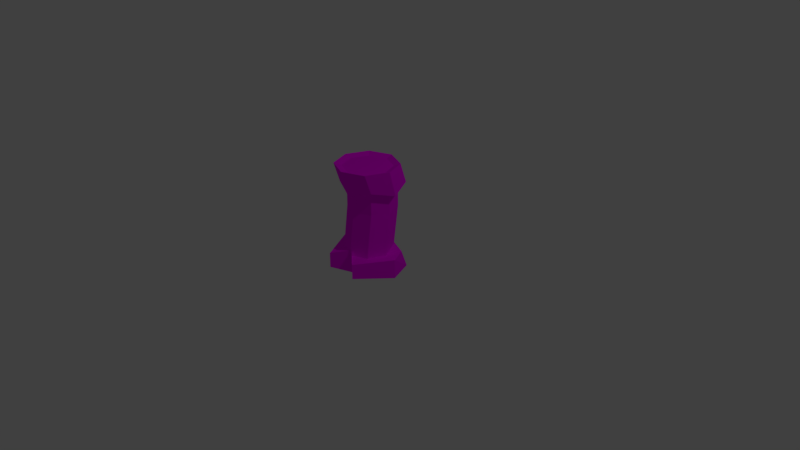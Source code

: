 # Source: sheepLeg.blend  (saved by Blender 2.78.0; exported with 4.5.12 LTS)
import bpy
from mathutils import Matrix  # noqa: F401  (used for matrix-valued properties, if any)

bpy.ops.wm.read_factory_settings(use_empty=True)
scene = bpy.context.scene
scene.name = 'Scene'

# ---- collections
col_collection_1 = bpy.data.collections.new('Collection 1'); scene.collection.children.link(col_collection_1)

# ---- images (referenced by path relative to the original .blend; pixels are not part of the script)
import os
ASSET_DIR = os.environ.get("B2B_ASSET_DIR", "")  # directory of the original .blend (textures are referenced by path, not embedded)
HERE = os.path.dirname(os.path.abspath(__file__))  # packed textures are extracted next to this script under _unpacked/

def load_image(name, relpath, width, height, colorspace="sRGB"):
    """Load a texture the original file referenced (path relative to the .blend, or extracted next to this script)."""
    p = next((c for c in (os.path.join(HERE, relpath), os.path.join(ASSET_DIR, relpath)) if relpath and os.path.exists(c)), "")
    if p:
        img = bpy.data.images.load(p, check_existing=True)
        img.name = name
    else:  # same state as the original file: an image datablock whose file is absent (Cycles renders it pink)
        img = bpy.data.images.new(name, width, height)
        img.source = "FILE"
        img.filepath = "//" + (relpath or name)
    img.colorspace_settings.name = colorspace
    return img
img_legtext = load_image('legText', 'legText.png', 1024, 1024, 'sRGB')

# ---- materials (node trees are filled in below, after node groups)
mat_legmat = bpy.data.materials.new('legMat')
mat_legmat.alpha_threshold = 0.0
mat_legmat.preview_render_type = 'CUBE'
mat_legmat.roughness = 0.5
mat_legmat.line_color = (0.0, 0.0, 0.0, 1.0)

# ---- material node trees
mat_legmat.use_nodes = True; mat_legmat.node_tree.nodes.clear()
_N = mat_legmat.node_tree.nodes; _L = mat_legmat.node_tree.links
n0 = _N.new('ShaderNodeTexImage'); n0.name = 'Image Texture'; n0.location = (-161, 355)
n0.width = 140
n0.image = img_legtext
n1 = _N.new('ShaderNodeOutputMaterial'); n1.name = 'Material Output'; n1.location = (300, 300)
n2 = _N.new('ShaderNodeBsdfDiffuse'); n2.name = 'Diffuse BSDF'; n2.location = (10, 300)
_L.new(n2.outputs[0], n1.inputs[0])
_L.new(n0.outputs[0], n2.inputs[0])
n1.is_active_output = True

# ---- world
world_world = bpy.data.worlds.new('World'); scene.world = world_world
world_world.color = (0.05088, 0.05088, 0.05088)
world_world.use_sun_shadow = False
world_world.sun_shadow_jitter_overblur = 0.0
world_world.cycles.sampling_method = 'MANUAL'

# ---- cameras
cam_camera = bpy.data.cameras.new('Camera')
cam_camera.clip_end = 100.0
cam_camera.lens = 35.0
cam_camera.sensor_width = 32.0
cam_camera.sensor_height = 18.0
cam_camera.ortho_scale = 7.314
cam_camera.dof.focus_distance = 0.0

# ---- lights
light_lamp = bpy.data.lights.new('Lamp', 'POINT')
light_lamp.transmission_factor = 0.0
light_lamp.cutoff_distance = 30.0
light_lamp.energy = 100.0
light_lamp.shadow_buffer_clip_start = 1.001
light_lamp.shadow_soft_size = 0.1
light_lamp.shadow_maximum_resolution = 0.006
light_lamp.use_absolute_resolution = True

# ---- meshes
me_cylinder = bpy.data.meshes.new('Cylinder')
me_cylinder.from_pydata([(0.0, 1.0, -1.0), (0.0, 0.807, 0.5128), (0.7071, 0.7071, -1.0), (0.7071, 0.5141, 0.5128), (1.0, -4.371e-08, -1.0), (1.0, -4.371e-08, 0.6148), (0.4435, -0.976, -0.6272), (0.4435, -0.976, 0.6272), (-8.742e-08, -0.6057, -1.0), (-8.742e-08, -0.6057, 1.0), (-0.4435, -0.976, -0.6272), (-0.4435, -0.976, 0.6272), (-1.0, 1.192e-08, -1.0), (-1.0, 1.192e-08, 0.6148), (-0.7071, 0.7071, -1.0), (-0.7071, 0.5141, 0.5128), (0.4671, 0.4671, 1.0), (-2.529e-09, 0.6605, 1.0), (0.6605, -2.887e-08, 0.6148), (0.4671, -0.4671, 0.6148), (-6.027e-08, -0.6605, 0.6148), (-0.4671, -0.4671, 0.6148), (-0.6605, 7.877e-09, 0.6148), (-0.4671, 0.4671, 1.0), (0.4671, 0.6165, 4.22), (-1.094e-08, 0.81, 4.22), (0.6605, 0.1494, 4.22), (0.4671, -0.3176, 4.22), (-6.869e-08, -0.5111, 4.22), (-0.4671, -0.3176, 4.22), (-0.6605, 0.1494, 4.22), (-0.4671, 0.6165, 4.22), (0.4671, 0.6165, 6.227), (3.1e-08, 0.81, 6.227), (0.6605, 0.1494, 6.227), (0.4671, -0.3176, 6.227), (-2.674e-08, -0.5111, 6.227), (-0.4671, -0.3176, 6.227), (-0.6605, 0.1494, 6.227), (-0.4671, 0.6165, 6.227), (0.4671, 0.4671, 7.722), (-3.148e-08, 0.6605, 7.722), (0.6605, -2.887e-08, 7.722), (0.4671, -0.4671, 7.722), (-8.922e-08, -0.6605, 7.722), (-0.4671, -0.4671, 7.722), (-0.6605, 7.877e-09, 7.722), (-0.4671, 0.4671, 7.722), (0.4671, 0.6165, 6.227), (3.1e-08, 0.81, 6.227), (0.6605, 0.1494, 6.227), (0.4671, -0.3176, 6.227), (-2.674e-08, -0.5111, 6.227), (-0.4671, -0.3176, 6.227), (-0.6605, 0.1494, 6.227), (-0.4671, 0.6165, 6.227), (0.4671, 0.4671, 7.722), (-3.148e-08, 0.6605, 7.722), (0.6605, -2.887e-08, 7.722), (0.4671, -0.4671, 7.722), (-8.922e-08, -0.6605, 7.722), (-0.4671, -0.4671, 7.722), (-0.6605, 7.877e-09, 7.722), (-0.4671, 0.4671, 7.722), (0.6015, 0.7725, 6.224), (4.369e-08, 1.022, 6.012), (0.8507, 0.1709, 5.801), (0.6015, -0.4306, 6.277), (-3.069e-08, -0.6798, 5.852), (-0.6015, -0.4306, 6.225), (-0.8507, 0.1709, 6.012), (-0.6015, 0.7725, 6.273), (0.6015, 0.58, 7.938), (-3.679e-08, 0.8292, 7.938), (0.8507, -0.02151, 7.938), (0.6015, -0.6231, 7.938), (-1.112e-07, -0.8722, 7.938), (-0.6015, -0.6231, 7.938), (-0.8507, -0.02151, 7.938), (-0.6015, 0.58, 7.938)], [], [(0, 1, 3, 2), (2, 3, 5, 4), (4, 5, 7, 6), (6, 7, 9, 8), (8, 9, 11, 10), (10, 11, 13, 12), (13, 11, 21, 22), (12, 13, 15, 14), (14, 15, 1, 0), (0, 2, 4, 6, 8, 10, 12, 14), (21, 20, 28, 29), (9, 7, 19, 20), (15, 13, 22, 23), (5, 3, 16, 18), (11, 9, 20, 21), (1, 15, 23, 17), (3, 1, 17, 16), (7, 5, 18, 19), (31, 30, 38, 39), (19, 18, 26, 27), (16, 17, 25, 24), (17, 23, 31, 25), (22, 21, 29, 30), (20, 19, 27, 28), (18, 16, 24, 26), (23, 22, 30, 31), (42, 43, 59, 58), (29, 28, 36, 37), (27, 26, 34, 35), (24, 25, 33, 32), (25, 31, 39, 33), (30, 29, 37, 38), (28, 27, 35, 36), (26, 24, 32, 34), (40, 41, 47, 46, 45, 44, 43, 42), (36, 35, 51, 52), (40, 42, 58, 56), (35, 34, 50, 51), (41, 40, 56, 57), (34, 32, 48, 50), (47, 41, 57, 63), (32, 33, 49, 48), (57, 56, 72, 73), (63, 57, 73, 79), (48, 49, 65, 64), (49, 55, 71, 65), (62, 63, 79, 78), (55, 54, 70, 71), (61, 62, 78, 77), (54, 53, 69, 70), (37, 36, 52, 53), (43, 44, 60, 59), (38, 37, 53, 54), (44, 45, 61, 60), (39, 38, 54, 55), (45, 46, 62, 61), (33, 39, 55, 49), (46, 47, 63, 62), (70, 69, 77, 78), (68, 67, 75, 76), (66, 64, 72, 74), (71, 70, 78, 79), (69, 68, 76, 77), (67, 66, 74, 75), (64, 65, 73, 72), (65, 71, 79, 73), (50, 48, 64, 66), (56, 58, 74, 72), (51, 50, 66, 67), (58, 59, 75, 74), (52, 51, 67, 68), (59, 60, 76, 75), (53, 52, 68, 69), (60, 61, 77, 76)])
_uv = me_cylinder.uv_layers.new(name='UVMap')
_uv.uv.foreach_set('vector', [0.1358, 0.03799, 0.1263, 0.1516, 0.07, 0.1495, 0.07954, 0.03589, 0.07954, 0.03589, 0.07, 0.1495, 0.03534, 0.1582, 0.03972, 0.03799, 0.8018, 0.5277, 0.8018, 0.6484, 0.7191, 0.6493, 0.7191, 0.5555, 0.8091, 0.1574, 0.8091, 0.06363, 0.8506, 0.03589, 0.8506, 0.1854, 0.3676, 0.7615, 0.3676, 0.911, 0.3278, 0.883, 0.3278, 0.7893, 0.7191, 0.8149, 0.7191, 0.7211, 0.7884, 0.7227, 0.7884, 0.8434, 0.9101, 0.7437, 0.9101, 0.8277, 0.893, 0.7938, 0.8884, 0.7563, 0.1321, 0.6486, 0.1321, 0.7694, 0.08878, 0.7618, 0.07573, 0.6486, 0.07573, 0.6486, 0.08878, 0.7618, 0.04839, 0.7623, 0.03534, 0.6491, 0.6095, 0.6781, 0.5543, 0.6806, 0.5153, 0.6429, 0.5198, 0.5552, 0.5652, 0.5718, 0.5788, 0.5277, 0.6485, 0.5809, 0.6485, 0.6368, 0.5455, 0.03639, 0.5826, 0.03589, 0.5808, 0.3053, 0.5437, 0.3058, 0.8817, 0.8995, 0.8817, 0.9485, 0.8715, 0.94, 0.8591, 0.9162, 0.8726, 0.7211, 0.9101, 0.7437, 0.8884, 0.7563, 0.8591, 0.7334, 0.8725, 0.5658, 0.8947, 0.5277, 0.9123, 0.5319, 0.8975, 0.5662, 0.9101, 0.8277, 0.8683, 0.8204, 0.8702, 0.8237, 0.893, 0.7938, 0.1263, 0.1516, 0.1661, 0.1566, 0.1472, 0.1919, 0.1209, 0.1886, 0.07, 0.1495, 0.1263, 0.1516, 0.1209, 0.1886, 0.08367, 0.1872, 0.9123, 0.6395, 0.8725, 0.5658, 0.8975, 0.5662, 0.9112, 0.6014, 0.4038, 0.3065, 0.4411, 0.3055, 0.4447, 0.4556, 0.4075, 0.4565, 0.2772, 0.4565, 0.2402, 0.4556, 0.2368, 0.1859, 0.2737, 0.1868, 0.08367, 0.1872, 0.1209, 0.1886, 0.1164, 0.4274, 0.07916, 0.4261, 0.3815, 0.06659, 0.4082, 0.06559, 0.4038, 0.3065, 0.3772, 0.3074, 0.5171, 0.03641, 0.5455, 0.03639, 0.5437, 0.3058, 0.5153, 0.3058, 0.3065, 0.4573, 0.2772, 0.4565, 0.2737, 0.1868, 0.3031, 0.1876, 0.05841, 0.1599, 0.08367, 0.1872, 0.07916, 0.4261, 0.05285, 0.4274, 0.4082, 0.06559, 0.4447, 0.03589, 0.4411, 0.3055, 0.4038, 0.3065, 0.0, 0.0, 0.0, 0.0, 0.0, 0.0, 0.0, 0.0, 0.5437, 0.3058, 0.5808, 0.3053, 0.5826, 0.4554, 0.5455, 0.4559, 0.2737, 0.1868, 0.2368, 0.1859, 0.2402, 0.03589, 0.2772, 0.03673, 0.07916, 0.4261, 0.1164, 0.4274, 0.1109, 0.5768, 0.07372, 0.5755, 0.3772, 0.3074, 0.4038, 0.3065, 0.4075, 0.4565, 0.3808, 0.4575, 0.5153, 0.3058, 0.5437, 0.3058, 0.5455, 0.4559, 0.5171, 0.4559, 0.3031, 0.1876, 0.2737, 0.1868, 0.2772, 0.03673, 0.3065, 0.03754, 0.05285, 0.4274, 0.07916, 0.4261, 0.07372, 0.5755, 0.04741, 0.5768, 0.5789, 0.7524, 0.6052, 0.7791, 0.6052, 0.8169, 0.5789, 0.8437, 0.5417, 0.8437, 0.5153, 0.8169, 0.5153, 0.7791, 0.5417, 0.7524, 0.0, 0.0, 0.0, 0.0, 0.0, 0.0, 0.0, 0.0, 0.0, 0.0, 0.0, 0.0, 0.0, 0.0, 0.0, 0.0, 0.0, 0.0, 0.0, 0.0, 0.0, 0.0, 0.0, 0.0, 0.0, 0.0, 0.0, 0.0, 0.0, 0.0, 0.0, 0.0, 0.0, 0.0, 0.0, 0.0, 0.0, 0.0, 0.0, 0.0, 0.0, 0.0, 0.0, 0.0, 0.0, 0.0, 0.0, 0.0, 0.0, 0.0, 0.0, 0.0, 0.0, 0.0, 0.0, 0.0, 0.602, 0.9582, 0.602, 0.9205, 0.6177, 0.9154, 0.6177, 0.964, 0.9213, 0.07669, 0.9214, 0.04688, 0.9372, 0.03589, 0.9371, 0.07428, 0.8692, 0.2899, 0.8361, 0.3054, 0.8212, 0.2927, 0.8681, 0.2746, 0.8361, 0.3054, 0.8224, 0.3405, 0.8087, 0.3403, 0.8212, 0.2927, 0.9214, 0.1142, 0.9213, 0.07669, 0.9371, 0.07428, 0.9372, 0.1226, 0.8224, 0.3405, 0.8361, 0.3747, 0.8212, 0.382, 0.8087, 0.3403, 0.9535, 0.4022, 0.9535, 0.44, 0.9399, 0.4438, 0.9399, 0.3951, 0.8361, 0.3747, 0.8692, 0.3879, 0.8681, 0.4009, 0.8212, 0.382, 0.0, 0.0, 0.0, 0.0, 0.0, 0.0, 0.0, 0.0, 0.0, 0.0, 0.0, 0.0, 0.0, 0.0, 0.0, 0.0, 0.0, 0.0, 0.0, 0.0, 0.0, 0.0, 0.0, 0.0, 0.0, 0.0, 0.0, 0.0, 0.0, 0.0, 0.0, 0.0, 0.0, 0.0, 0.0, 0.0, 0.0, 0.0, 0.0, 0.0, 0.0, 0.0, 0.0, 0.0, 0.0, 0.0, 0.0, 0.0, 0.0, 0.0, 0.0, 0.0, 0.0, 0.0, 0.0, 0.0, 0.0, 0.0, 0.0, 0.0, 0.0, 0.0, 0.0, 0.0, 0.6533, 0.2826, 0.6892, 0.3005, 0.6903, 0.4289, 0.6538, 0.4269, 0.6536, 0.04638, 0.6937, 0.0752, 0.691, 0.2, 0.6533, 0.2029, 0.4447, 0.6897, 0.4099, 0.6624, 0.411, 0.5335, 0.4447, 0.5292, 0.2028, 0.6635, 0.2522, 0.6486, 0.2522, 0.7932, 0.2045, 0.7888, 0.6892, 0.3005, 0.738, 0.2746, 0.738, 0.4309, 0.6903, 0.4289, 0.6937, 0.0752, 0.7384, 0.03589, 0.7384, 0.1962, 0.691, 0.2, 0.4099, 0.6624, 0.3626, 0.6798, 0.3631, 0.5351, 0.411, 0.5335, 0.3626, 0.6798, 0.3278, 0.6586, 0.329, 0.5333, 0.3631, 0.5351, 0.0662, 0.8829, 0.06724, 0.9092, 0.06783, 0.9239, 0.03534, 0.8916, 0.9524, 0.9444, 0.9524, 0.9066, 0.9647, 0.8995, 0.9647, 0.9482, 0.06423, 0.8451, 0.0662, 0.8829, 0.03534, 0.8916, 0.06783, 0.8411, 0.5153, 0.96, 0.5153, 0.9222, 0.5314, 0.9154, 0.5314, 0.9641, 0.2293, 0.9089, 0.2267, 0.9357, 0.2306, 0.9482, 0.2028, 0.9134, 0.9544, 0.2794, 0.9544, 0.3172, 0.9399, 0.3233, 0.9399, 0.2746, 0.2297, 0.8711, 0.2293, 0.9089, 0.2028, 0.9134, 0.2306, 0.865, 0.7362, 0.9212, 0.7362, 0.959, 0.7191, 0.9638, 0.7191, 0.9152])
me_cylinder.materials.append(mat_legmat)
me_cylinder.use_remesh_preserve_volume = False
me_cylinder.use_remesh_preserve_attributes = False
me_cylinder.use_mirror_vertex_groups = False
me_cylinder.update()

# ---- objects
ob_cylinder = bpy.data.objects.new('Cylinder', me_cylinder)
ob_lamp = bpy.data.objects.new('Lamp', light_lamp)
ob_camera = bpy.data.objects.new('Camera', cam_camera)

# ---- transforms, parenting, visibility, modifiers, constraints
ob_cylinder.location = (0.0, 0.0, 0.0)
ob_cylinder.scale = (0.4839, 0.4839, 0.1591)
ob_cylinder.lineart.crease_threshold = 0.0
ob_lamp.location = (4.076, 1.005, 5.904)
ob_lamp.rotation_euler = (0.6503, 0.05522, 1.866)
ob_lamp.lock_rotations_4d = False
ob_lamp.empty_display_type = 'ARROWS'
ob_lamp.color = (0.0, 0.0, 0.0, 0.0)
ob_lamp.lineart.crease_threshold = 0.0
ob_camera.location = (7.481, -6.508, 5.344)
ob_camera.rotation_euler = (1.109, 0.0, 0.8149)
ob_camera.lock_rotations_4d = False
ob_camera.empty_display_type = 'ARROWS'
ob_camera.color = (0.0, 0.0, 0.0, 0.0)
ob_camera.display_type = 'WIRE'
ob_camera.lineart.crease_threshold = 0.0

# ---- collection membership
col_collection_1.objects.link(ob_cylinder)
col_collection_1.objects.link(ob_lamp)
col_collection_1.objects.link(ob_camera)

# ---- scene / render settings (as saved in the file)
scene.camera = ob_camera
scene.frame_start = 1; scene.frame_end = 250; scene.frame_set(37)
scene.render.engine = 'CYCLES'
scene.render.resolution_percentage = 50
scene.render.dither_intensity = 0.0
scene.cycles.use_denoising = False
scene.cycles.samples = 128
scene.cycles.sampling_pattern = 'TABULATED_SOBOL'
scene.cycles.light_sampling_threshold = 0.0
scene.cycles.use_adaptive_sampling = False
scene.cycles.use_light_tree = False
scene.cycles.blur_glossy = 0.0
scene.cycles.sample_clamp_indirect = 0.0
scene.view_settings.view_transform = 'Standard'
bpy.context.view_layer.update()
